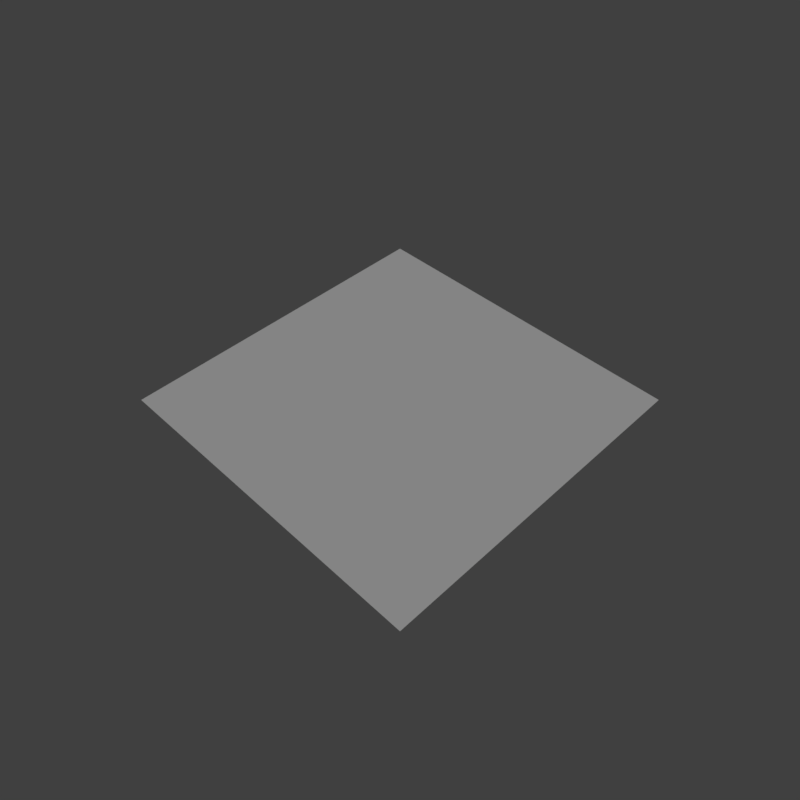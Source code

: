 # Source: grass_winter_center.blend  (saved by Blender 2.79.0; exported with 4.5.12 LTS)
import bpy
from mathutils import Matrix  # noqa: F401  (used for matrix-valued properties, if any)

bpy.ops.wm.read_factory_settings(use_empty=True)
scene = bpy.context.scene
scene.name = 'Scene'

# ---- collections
col_collection_1 = bpy.data.collections.new('Collection 1'); scene.collection.children.link(col_collection_1)

# ---- materials (node trees are filled in below, after node groups)
mat_ground_winter = bpy.data.materials.new('ground_winter')
mat_ground_winter.alpha_threshold = 0.0
mat_ground_winter.use_transparent_shadow = False
mat_ground_winter.roughness = 0.5

# ---- material node trees

# ---- world
world_world = bpy.data.worlds.new('World'); scene.world = world_world
world_world.color = (0.05088, 0.05088, 0.05088)
world_world.use_sun_shadow = False
world_world.sun_shadow_jitter_overblur = 0.0
world_world.cycles.sampling_method = 'MANUAL'

# ---- cameras
cam_camera = bpy.data.cameras.new('Camera')
cam_camera.clip_end = 100.0
cam_camera.lens = 35.0
cam_camera.sensor_width = 32.0
cam_camera.sensor_height = 18.0
cam_camera.display_size = 2.0
cam_camera.dof.focus_distance = 0.0
cam_camera.dof.aperture_fstop = 128.0
cam_camera.dof.aperture_blades = 6

# ---- lights
light_hemi = bpy.data.lights.new('Hemi', 'SUN')
light_hemi.transmission_factor = 0.0
light_hemi.angle = 0.1993
light_hemi.energy = 1.0
light_hemi.shadow_buffer_clip_start = 0.5
light_hemi.shadow_soft_size = 0.1
light_hemi.shadow_cascade_max_distance = 1000.0

# ---- meshes
me_grasswintercenter = bpy.data.meshes.new('GrassWinterCenter')
me_grasswintercenter.from_pydata([(1.0, -1.0, 0.0), (-1.0, -1.0, 0.0), (-1.0, 1.0, 0.0), (1.0, 1.0, 0.0)], [], [(2, 1, 0, 3)])
_uv = me_grasswintercenter.uv_layers.new(name='UVMap')
_uv.uv.foreach_set('vector', [0.0125, 0.4845, 0.0125, 0.01242, 0.4875, 0.01242, 0.4875, 0.4845])
me_grasswintercenter.materials.append(mat_ground_winter)
me_grasswintercenter.use_remesh_preserve_volume = False
me_grasswintercenter.use_remesh_preserve_attributes = False
me_grasswintercenter.use_mirror_vertex_groups = False
me_grasswintercenter.use_paint_bone_selection = False
me_grasswintercenter.use_paint_mask = True
me_grasswintercenter.update()

# ---- objects
ob_camera = bpy.data.objects.new('Camera', cam_camera)
ob_hemi = bpy.data.objects.new('Hemi', light_hemi)
ob_grasswintercenter__col = bpy.data.objects.new('GrassWinterCenter -col', me_grasswintercenter)

# ---- transforms, parenting, visibility, modifiers, constraints
ob_camera.location = (2.391, -2.391, 3.381)
ob_camera.rotation_euler = (0.7854, -1.635e-06, 0.7854)
ob_camera.hide_viewport = True
ob_camera.lineart.crease_threshold = 0.0
ob_hemi.location = (0.0, 0.0, 0.0)
ob_hemi.rotation_euler = (-0.588, 0.4478, -0.281)
ob_hemi.hide_viewport = True
ob_hemi.lineart.crease_threshold = 0.0
ob_grasswintercenter__col.location = (0.0, 0.0, 0.0)
ob_grasswintercenter__col.lineart.crease_threshold = 0.0

# ---- collection membership
col_collection_1.objects.link(ob_camera)
col_collection_1.objects.link(ob_hemi)
col_collection_1.objects.link(ob_grasswintercenter__col)

# ---- scene / render settings (as saved in the file)
scene.camera = ob_camera
scene.frame_start = 1; scene.frame_end = 250; scene.frame_set(1)
scene.render.engine = 'BLENDER_EEVEE_NEXT'
scene.render.resolution_x = 256
scene.render.resolution_y = 256
scene.render.resolution_percentage = 50
scene.render.dither_intensity = 0.0
scene.render.film_transparent = True
scene.cycles.use_denoising = False
scene.cycles.samples = 128
scene.cycles.sampling_pattern = 'TABULATED_SOBOL'
scene.cycles.use_adaptive_sampling = False
scene.cycles.use_light_tree = False
scene.cycles.blur_glossy = 0.0
scene.cycles.sample_clamp_indirect = 0.0
scene.view_settings.view_transform = 'Standard'
bpy.context.view_layer.update()
